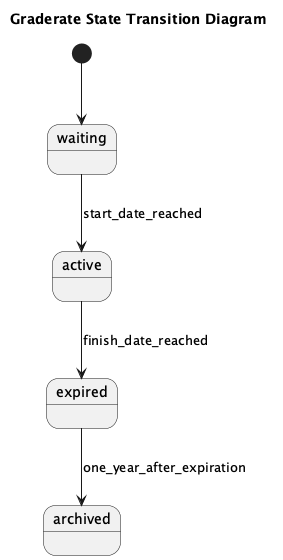

The diagram above was rendered by PlantUML. Its source (embedded in the PNG):
@startuml
title Graderate State Transition Diagram

[*] --> waiting

state waiting
state active
state expired
state archived

waiting --> active : start_date_reached
active --> expired : finish_date_reached

expired --> archived : one_year_after_expiration

@enduml